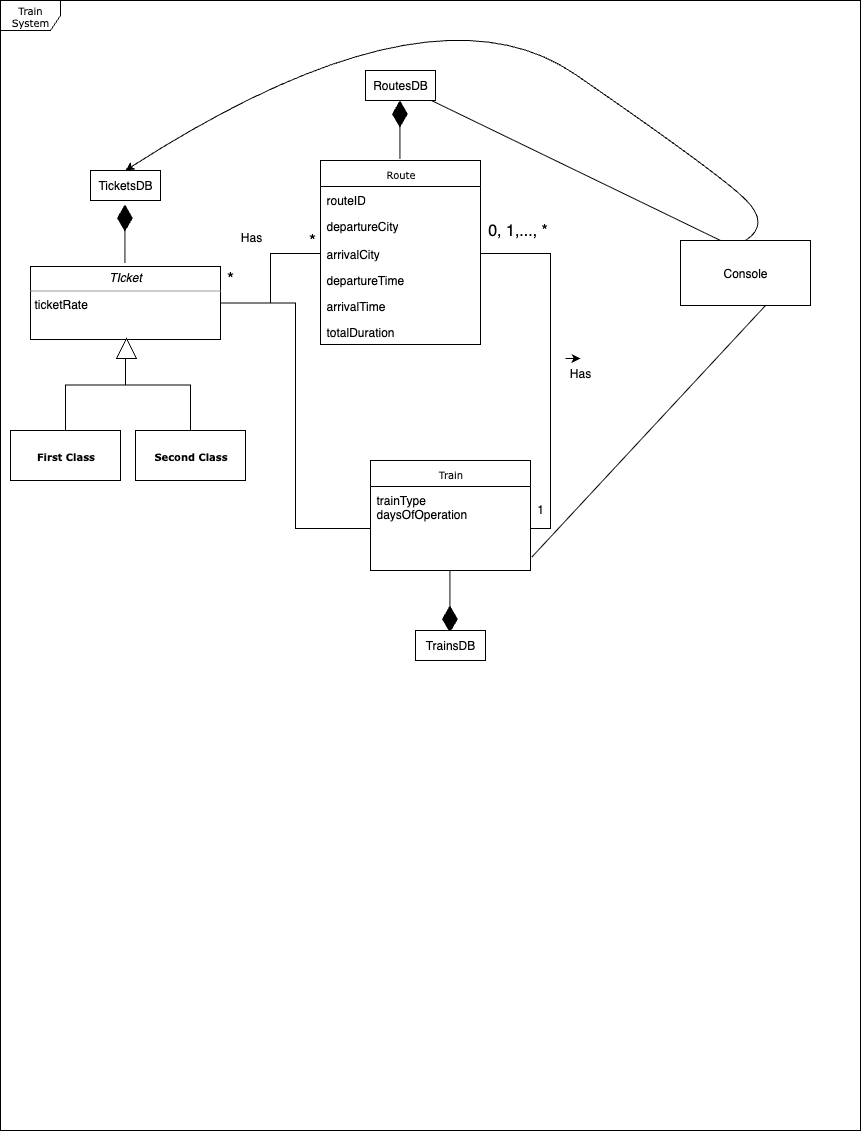

The diagram above was exported from draw.io. Its source (the exported page's mxGraphModel, read from the mxfile embedded in the PNG):
<mxGraphModel dx="1018" dy="1724" grid="1" gridSize="10" guides="1" tooltips="1" connect="1" arrows="1" fold="1" page="1" pageScale="1" pageWidth="850" pageHeight="1100" background="none" math="0" shadow="0">
  <root>
    <mxCell id="0" />
    <mxCell id="1" parent="0" />
    <mxCell id="17acba5748e5396b-1" value="Train System" style="shape=umlFrame;whiteSpace=wrap;html=1;rounded=0;shadow=0;comic=0;labelBackgroundColor=none;strokeWidth=1;fontFamily=Verdana;fontSize=10;align=center;" parent="1" vertex="1">
      <mxGeometry x="10" y="-50" width="860" height="1130" as="geometry" />
    </mxCell>
    <mxCell id="17acba5748e5396b-20" value="Route" style="swimlane;html=1;fontStyle=0;childLayout=stackLayout;horizontal=1;startSize=26;fillColor=none;horizontalStack=0;resizeParent=1;resizeLast=0;collapsible=1;marginBottom=0;swimlaneFillColor=#ffffff;rounded=0;shadow=0;comic=0;labelBackgroundColor=none;strokeWidth=1;fontFamily=Verdana;fontSize=10;align=center;" parent="1" vertex="1">
      <mxGeometry x="330" y="110" width="160" height="184" as="geometry" />
    </mxCell>
    <mxCell id="17acba5748e5396b-21" value="routeID" style="text;html=1;strokeColor=none;fillColor=none;align=left;verticalAlign=top;spacingLeft=4;spacingRight=4;whiteSpace=wrap;overflow=hidden;rotatable=0;points=[[0,0.5],[1,0.5]];portConstraint=eastwest;" parent="17acba5748e5396b-20" vertex="1">
      <mxGeometry y="26" width="160" height="26" as="geometry" />
    </mxCell>
    <mxCell id="17acba5748e5396b-24" value="departureCity" style="text;html=1;strokeColor=none;fillColor=none;align=left;verticalAlign=top;spacingLeft=4;spacingRight=4;whiteSpace=wrap;overflow=hidden;rotatable=0;points=[[0,0.5],[1,0.5]];portConstraint=eastwest;" parent="17acba5748e5396b-20" vertex="1">
      <mxGeometry y="52" width="160" height="28" as="geometry" />
    </mxCell>
    <mxCell id="17acba5748e5396b-26" value="arrivalCity" style="text;html=1;strokeColor=none;fillColor=none;align=left;verticalAlign=top;spacingLeft=4;spacingRight=4;whiteSpace=wrap;overflow=hidden;rotatable=0;points=[[0,0.5],[1,0.5]];portConstraint=eastwest;" parent="17acba5748e5396b-20" vertex="1">
      <mxGeometry y="80" width="160" height="26" as="geometry" />
    </mxCell>
    <mxCell id="Dp26cWcioJAb93UPVXf--7" value="departureTime" style="text;html=1;strokeColor=none;fillColor=none;align=left;verticalAlign=top;spacingLeft=4;spacingRight=4;whiteSpace=wrap;overflow=hidden;rotatable=0;points=[[0,0.5],[1,0.5]];portConstraint=eastwest;" parent="17acba5748e5396b-20" vertex="1">
      <mxGeometry y="106" width="160" height="26" as="geometry" />
    </mxCell>
    <mxCell id="Dp26cWcioJAb93UPVXf--8" value="arrivalTime" style="text;html=1;strokeColor=none;fillColor=none;align=left;verticalAlign=top;spacingLeft=4;spacingRight=4;whiteSpace=wrap;overflow=hidden;rotatable=0;points=[[0,0.5],[1,0.5]];portConstraint=eastwest;" parent="17acba5748e5396b-20" vertex="1">
      <mxGeometry y="132" width="160" height="26" as="geometry" />
    </mxCell>
    <mxCell id="Dp26cWcioJAb93UPVXf--9" value="totalDuration" style="text;html=1;strokeColor=none;fillColor=none;align=left;verticalAlign=top;spacingLeft=4;spacingRight=4;whiteSpace=wrap;overflow=hidden;rotatable=0;points=[[0,0.5],[1,0.5]];portConstraint=eastwest;" parent="17acba5748e5396b-20" vertex="1">
      <mxGeometry y="158" width="160" height="26" as="geometry" />
    </mxCell>
    <mxCell id="17acba5748e5396b-30" value="Train" style="swimlane;html=1;fontStyle=0;childLayout=stackLayout;horizontal=1;startSize=26;fillColor=none;horizontalStack=0;resizeParent=1;resizeLast=0;collapsible=1;marginBottom=0;swimlaneFillColor=#ffffff;rounded=0;shadow=0;comic=0;labelBackgroundColor=none;strokeWidth=1;fontFamily=Verdana;fontSize=10;align=center;" parent="1" vertex="1">
      <mxGeometry x="380" y="410" width="160" height="110" as="geometry" />
    </mxCell>
    <mxCell id="17acba5748e5396b-31" value="trainType&lt;div&gt;daysOfOperation&lt;/div&gt;" style="text;html=1;strokeColor=none;fillColor=none;align=left;verticalAlign=top;spacingLeft=4;spacingRight=4;whiteSpace=wrap;overflow=hidden;rotatable=0;points=[[0,0.5],[1,0.5]];portConstraint=eastwest;" parent="17acba5748e5396b-30" vertex="1">
      <mxGeometry y="26" width="160" height="84" as="geometry" />
    </mxCell>
    <mxCell id="Dp26cWcioJAb93UPVXf--4" style="edgeStyle=orthogonalEdgeStyle;rounded=0;orthogonalLoop=1;jettySize=auto;html=1;exitX=0.5;exitY=0;exitDx=0;exitDy=0;" parent="1" source="5d2195bd80daf111-13" target="5d2195bd80daf111-18" edge="1">
      <mxGeometry relative="1" as="geometry">
        <mxPoint x="160" y="210" as="targetPoint" />
      </mxGeometry>
    </mxCell>
    <mxCell id="5d2195bd80daf111-13" value="&lt;b&gt;Second Class&lt;/b&gt;" style="html=1;rounded=0;shadow=0;comic=0;labelBackgroundColor=none;strokeWidth=1;fontFamily=Verdana;fontSize=10;align=center;" parent="1" vertex="1">
      <mxGeometry x="145" y="380" width="110" height="50" as="geometry" />
    </mxCell>
    <mxCell id="Dp26cWcioJAb93UPVXf--3" style="edgeStyle=orthogonalEdgeStyle;rounded=0;orthogonalLoop=1;jettySize=auto;html=1;exitX=0.5;exitY=0;exitDx=0;exitDy=0;entryX=0.5;entryY=1;entryDx=0;entryDy=0;" parent="1" source="5d2195bd80daf111-14" target="5d2195bd80daf111-18" edge="1">
      <mxGeometry relative="1" as="geometry" />
    </mxCell>
    <mxCell id="5d2195bd80daf111-14" value="&lt;b&gt;First Class&lt;/b&gt;" style="html=1;rounded=0;shadow=0;comic=0;labelBackgroundColor=none;strokeWidth=1;fontFamily=Verdana;fontSize=10;align=center;" parent="1" vertex="1">
      <mxGeometry x="20" y="380" width="110" height="50" as="geometry" />
    </mxCell>
    <mxCell id="Dp26cWcioJAb93UPVXf--20" style="edgeStyle=orthogonalEdgeStyle;rounded=0;orthogonalLoop=1;jettySize=auto;html=1;exitX=1;exitY=0.5;exitDx=0;exitDy=0;entryX=0;entryY=0.5;entryDx=0;entryDy=0;endArrow=none;endFill=0;" parent="1" source="5d2195bd80daf111-18" target="17acba5748e5396b-31" edge="1">
      <mxGeometry relative="1" as="geometry" />
    </mxCell>
    <mxCell id="Dp26cWcioJAb93UPVXf--21" style="edgeStyle=orthogonalEdgeStyle;rounded=0;orthogonalLoop=1;jettySize=auto;html=1;exitX=1;exitY=0.5;exitDx=0;exitDy=0;entryX=0.25;entryY=1;entryDx=0;entryDy=0;" parent="1" source="5d2195bd80daf111-18" target="Dp26cWcioJAb93UPVXf--10" edge="1">
      <mxGeometry relative="1" as="geometry" />
    </mxCell>
    <mxCell id="Dp26cWcioJAb93UPVXf--22" style="edgeStyle=orthogonalEdgeStyle;rounded=0;orthogonalLoop=1;jettySize=auto;html=1;exitX=1;exitY=0.5;exitDx=0;exitDy=0;entryX=0;entryY=0.5;entryDx=0;entryDy=0;strokeColor=default;shape=filledEdge;endArrow=none;endFill=0;" parent="1" source="5d2195bd80daf111-18" target="17acba5748e5396b-26" edge="1">
      <mxGeometry relative="1" as="geometry" />
    </mxCell>
    <mxCell id="5d2195bd80daf111-18" value="&lt;p style=&quot;margin:0px;margin-top:4px;text-align:center;&quot;&gt;&lt;i&gt;TIcket&lt;/i&gt;&lt;br&gt;&lt;/p&gt;&lt;hr size=&quot;1&quot;&gt;&lt;p style=&quot;margin:0px;margin-left:4px;&quot;&gt;ticketRate&lt;/p&gt;" style="verticalAlign=top;align=left;overflow=fill;fontSize=12;fontFamily=Helvetica;html=1;rounded=0;shadow=0;comic=0;labelBackgroundColor=none;strokeWidth=1" parent="1" vertex="1">
      <mxGeometry x="40" y="216" width="190" height="73" as="geometry" />
    </mxCell>
    <mxCell id="Dp26cWcioJAb93UPVXf--5" value="" style="triangle;whiteSpace=wrap;html=1;rotation=-90;" parent="1" vertex="1">
      <mxGeometry x="126" y="288" width="20" height="20" as="geometry" />
    </mxCell>
    <mxCell id="Dp26cWcioJAb93UPVXf--10" value="&lt;font style=&quot;font-size: 18px;&quot;&gt;*&lt;/font&gt;" style="text;strokeColor=none;align=center;fillColor=none;html=1;verticalAlign=middle;whiteSpace=wrap;rounded=0;" parent="1" vertex="1">
      <mxGeometry x="210" y="212" width="60" height="30" as="geometry" />
    </mxCell>
    <mxCell id="Dp26cWcioJAb93UPVXf--15" value="&lt;font style=&quot;font-size: 18px;&quot;&gt;*&lt;/font&gt;" style="text;strokeColor=none;align=center;fillColor=none;html=1;verticalAlign=middle;whiteSpace=wrap;rounded=0;" parent="1" vertex="1">
      <mxGeometry x="292" y="174" width="60" height="30" as="geometry" />
    </mxCell>
    <mxCell id="Dp26cWcioJAb93UPVXf--16" value="Has" style="text;strokeColor=none;align=center;fillColor=none;html=1;verticalAlign=middle;whiteSpace=wrap;rounded=0;" parent="1" vertex="1">
      <mxGeometry x="231" y="172" width="60" height="30" as="geometry" />
    </mxCell>
    <mxCell id="Dp26cWcioJAb93UPVXf--24" style="edgeStyle=orthogonalEdgeStyle;rounded=0;orthogonalLoop=1;jettySize=auto;html=1;exitX=1;exitY=0.5;exitDx=0;exitDy=0;entryX=1;entryY=0.5;entryDx=0;entryDy=0;endArrow=none;endFill=0;" parent="1" source="17acba5748e5396b-31" target="17acba5748e5396b-26" edge="1">
      <mxGeometry relative="1" as="geometry" />
    </mxCell>
    <mxCell id="Dp26cWcioJAb93UPVXf--25" value="1" style="text;strokeColor=none;align=center;fillColor=none;html=1;verticalAlign=middle;whiteSpace=wrap;rounded=0;" parent="1" vertex="1">
      <mxGeometry x="540" y="444" width="20" height="30" as="geometry" />
    </mxCell>
    <mxCell id="Dp26cWcioJAb93UPVXf--26" value="&lt;font style=&quot;font-size: 16px;&quot;&gt;0, 1,..., *&lt;/font&gt;" style="text;strokeColor=none;align=center;fillColor=none;html=1;verticalAlign=middle;whiteSpace=wrap;rounded=0;" parent="1" vertex="1">
      <mxGeometry x="495" y="165" width="65" height="30" as="geometry" />
    </mxCell>
    <mxCell id="Dp26cWcioJAb93UPVXf--27" value="Has" style="text;strokeColor=none;align=center;fillColor=none;html=1;verticalAlign=middle;whiteSpace=wrap;rounded=0;" parent="1" vertex="1">
      <mxGeometry x="560" y="308" width="60" height="30" as="geometry" />
    </mxCell>
    <mxCell id="D4BIQvcoG_QAUx79LGIw-1" value="RoutesDB" style="rounded=0;whiteSpace=wrap;html=1;" parent="1" vertex="1">
      <mxGeometry x="375" y="20" width="70" height="30" as="geometry" />
    </mxCell>
    <mxCell id="D4BIQvcoG_QAUx79LGIw-2" value="" style="endArrow=diamondThin;endFill=1;endSize=24;html=1;rounded=0;" parent="1" edge="1">
      <mxGeometry width="160" relative="1" as="geometry">
        <mxPoint x="409.40999999999997" y="107.96000000000001" as="sourcePoint" />
        <mxPoint x="409.40999999999997" y="50.00210526315769" as="targetPoint" />
      </mxGeometry>
    </mxCell>
    <mxCell id="D4BIQvcoG_QAUx79LGIw-3" value="TicketsDB" style="rounded=0;whiteSpace=wrap;html=1;" parent="1" vertex="1">
      <mxGeometry x="100" y="120" width="70" height="30" as="geometry" />
    </mxCell>
    <mxCell id="D4BIQvcoG_QAUx79LGIw-4" value="" style="endArrow=diamondThin;endFill=1;endSize=24;html=1;rounded=0;" parent="1" edge="1">
      <mxGeometry width="160" relative="1" as="geometry">
        <mxPoint x="134.41000000000003" y="211.9978947368423" as="sourcePoint" />
        <mxPoint x="134.41000000000003" y="154.04" as="targetPoint" />
      </mxGeometry>
    </mxCell>
    <mxCell id="D4BIQvcoG_QAUx79LGIw-7" value="" style="endArrow=diamondThin;endFill=1;endSize=24;html=1;rounded=0;" parent="1" edge="1">
      <mxGeometry width="160" relative="1" as="geometry">
        <mxPoint x="459.40999999999997" y="519.9978947368423" as="sourcePoint" />
        <mxPoint x="459.40999999999997" y="582.04" as="targetPoint" />
      </mxGeometry>
    </mxCell>
    <mxCell id="D4BIQvcoG_QAUx79LGIw-8" value="TrainsDB" style="rounded=0;whiteSpace=wrap;html=1;" parent="1" vertex="1">
      <mxGeometry x="425" y="580" width="70" height="30" as="geometry" />
    </mxCell>
    <mxCell id="GVsrQrE5XLWhReeqTv3x-3" value="Console" style="rounded=0;whiteSpace=wrap;html=1;" parent="1" vertex="1">
      <mxGeometry x="690" y="190" width="130" height="65" as="geometry" />
    </mxCell>
    <mxCell id="GVsrQrE5XLWhReeqTv3x-4" value="" style="endArrow=none;html=1;rounded=0;" parent="1" target="D4BIQvcoG_QAUx79LGIw-1" edge="1">
      <mxGeometry width="50" height="50" relative="1" as="geometry">
        <mxPoint x="730" y="190" as="sourcePoint" />
        <mxPoint x="780" y="140" as="targetPoint" />
      </mxGeometry>
    </mxCell>
    <mxCell id="GVsrQrE5XLWhReeqTv3x-5" value="" style="endArrow=none;html=1;rounded=0;entryX=0.5;entryY=1;entryDx=0;entryDy=0;exitX=1.008;exitY=0.841;exitDx=0;exitDy=0;exitPerimeter=0;" parent="1" source="17acba5748e5396b-31" edge="1">
      <mxGeometry width="50" height="50" relative="1" as="geometry">
        <mxPoint x="560" y="524" as="sourcePoint" />
        <mxPoint x="775" y="255" as="targetPoint" />
      </mxGeometry>
    </mxCell>
    <mxCell id="GVsrQrE5XLWhReeqTv3x-7" value="" style="curved=1;endArrow=classic;html=1;rounded=0;entryX=0.5;entryY=0;entryDx=0;entryDy=0;exitX=0.5;exitY=0;exitDx=0;exitDy=0;" parent="1" source="GVsrQrE5XLWhReeqTv3x-3" target="D4BIQvcoG_QAUx79LGIw-3" edge="1">
      <mxGeometry width="50" height="50" relative="1" as="geometry">
        <mxPoint x="730" y="174" as="sourcePoint" />
        <mxPoint x="140" y="104" as="targetPoint" />
        <Array as="points">
          <mxPoint x="780" y="174" />
          <mxPoint x="730" y="124" />
          <mxPoint x="440" y="-76" />
        </Array>
      </mxGeometry>
    </mxCell>
    <mxCell id="GbFZPVs3ueyIK6PGvpFO-1" style="edgeStyle=orthogonalEdgeStyle;rounded=0;orthogonalLoop=1;jettySize=auto;html=1;exitX=0.25;exitY=0;exitDx=0;exitDy=0;entryX=0.5;entryY=0;entryDx=0;entryDy=0;" parent="1" source="Dp26cWcioJAb93UPVXf--27" target="Dp26cWcioJAb93UPVXf--27" edge="1">
      <mxGeometry relative="1" as="geometry" />
    </mxCell>
  </root>
</mxGraphModel>